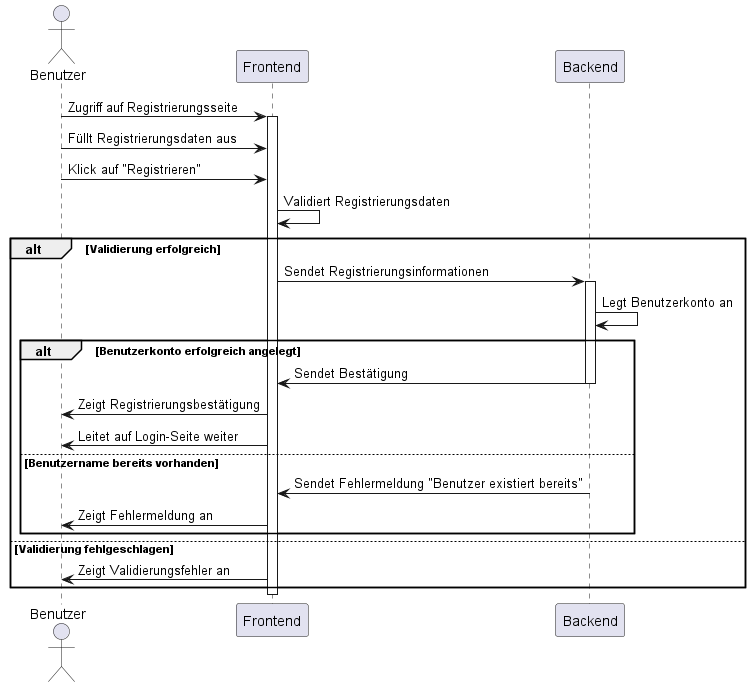

The diagram above was rendered by PlantUML. Its source (embedded in the PNG):
@startuml
actor Benutzer as U
participant "Frontend" as F
participant "Backend" as B

U -> F : Zugriff auf Registrierungsseite
activate F

U -> F : Füllt Registrierungsdaten aus
U -> F : Klick auf "Registrieren"
F -> F : Validiert Registrierungsdaten

alt Validierung erfolgreich
    F -> B : Sendet Registrierungsinformationen
    activate B
    B -> B : Legt Benutzerkonto an
    alt Benutzerkonto erfolgreich angelegt
        B -> F : Sendet Bestätigung
        deactivate B
        F -> U : Zeigt Registrierungsbestätigung
        F -> U : Leitet auf Login-Seite weiter
    else Benutzername bereits vorhanden
        B -> F : Sendet Fehlermeldung "Benutzer existiert bereits"
        deactivate B
        F -> U : Zeigt Fehlermeldung an
    end
else Validierung fehlgeschlagen
    F -> U : Zeigt Validierungsfehler an
end

deactivate F
@enduml